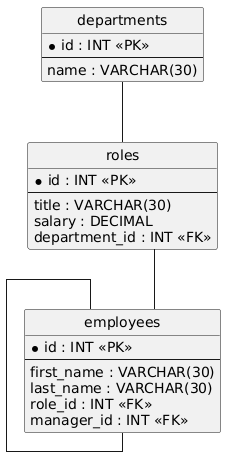

The diagram above was rendered by PlantUML. Its source (embedded in the PNG):
@startuml
hide circle
skinparam linetype ortho

entity "departments" as departments {
  * id : INT <<PK>>
  --
  name : VARCHAR(30)
}

entity "roles" as roles {
  * id : INT <<PK>>
  --
  title : VARCHAR(30)
  salary : DECIMAL
  department_id : INT <<FK>>
}

entity "employees" as employees {
  * id : INT <<PK>>
  --
  first_name : VARCHAR(30)
  last_name : VARCHAR(30)
  role_id : INT <<FK>>
  manager_id : INT <<FK>>
}

departments -- roles
roles -- employees
employees -- employees
@enduml